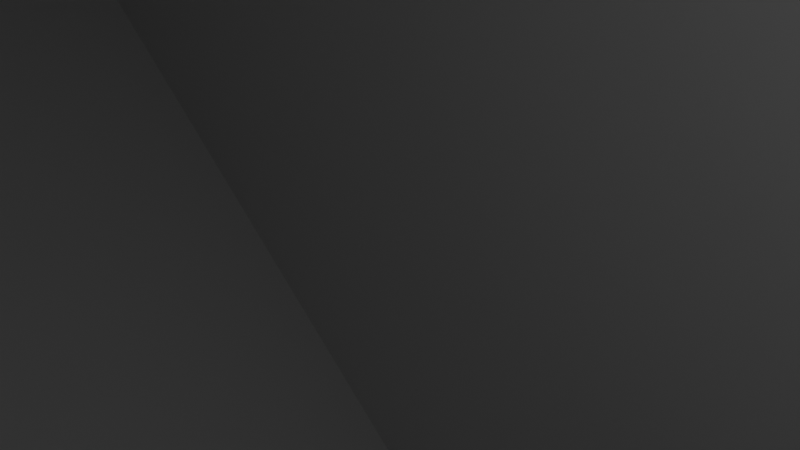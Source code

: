 # Source: box.blend  (saved by Blender 4.5.87; exported with 4.5.12 LTS)
import bpy
from mathutils import Matrix  # noqa: F401  (used for matrix-valued properties, if any)

bpy.ops.wm.read_factory_settings(use_empty=True)
scene = bpy.context.scene
scene.name = 'Scene'

# ---- collections
col_collection = bpy.data.collections.new('Collection'); scene.collection.children.link(col_collection)

# ---- materials (node trees are filled in below, after node groups)
mat_material = bpy.data.materials.new('Material')
mat_material.alpha_threshold = 0.0
mat_material.roughness = 0.5
mat_material.line_color = (0.0, 0.0, 0.0, 1.0)

# ---- material node trees
mat_material.use_nodes = True; mat_material.node_tree.nodes.clear()
_N = mat_material.node_tree.nodes; _L = mat_material.node_tree.links
n0 = _N.new('ShaderNodeOutputMaterial'); n0.name = 'Material Output'; n0.location = (200, 100)
n1 = _N.new('ShaderNodeBsdfPrincipled'); n1.name = 'Principled BSDF'; n1.location = (-200, 100)
n1.inputs[3].default_value = 1.45
_L.new(n1.outputs[0], n0.inputs[0])
n0.is_active_output = True

# ---- world
world_world = bpy.data.worlds.new('World'); scene.world = world_world
world_world.use_nodes = True; world_world.node_tree.nodes.clear()
_N = world_world.node_tree.nodes; _L = world_world.node_tree.links
n0 = _N.new('ShaderNodeOutputWorld'); n0.name = 'World Output'; n0.location = (200, 100)
n1 = _N.new('ShaderNodeBackground'); n1.name = 'Background'; n1.location = (-200, 100)
n1.inputs[0].default_value = (0.05088, 0.05088, 0.05088, 1.0)
_L.new(n1.outputs[0], n0.inputs[0])
n0.is_active_output = True
world_world.color = (0.05088, 0.05088, 0.05088)
world_world.sun_shadow_jitter_overblur = 0.0

# ---- cameras
cam_camera = bpy.data.cameras.new('Camera')
cam_camera.clip_end = 100.0
cam_camera.ortho_scale = 7.314

# ---- lights
light_light = bpy.data.lights.new('Light', 'POINT')
light_light.energy = 1000.0
light_light.shadow_soft_size = 0.1

# ---- meshes
me_cube = bpy.data.meshes.new('Cube')
me_cube.from_pydata([(13.97, 19.83, 31.61), (83.03, 19.83, -32.62), (13.97, -24.18, 31.61), (83.03, -24.18, -32.62), (-89.98, 19.83, 31.61), (-13.75, 19.83, -32.62), (-89.98, -24.18, 31.61), (-13.75, -24.18, -32.62)], [], [(0, 4, 6, 2), (3, 2, 6, 7), (7, 6, 4, 5), (5, 1, 3, 7), (1, 0, 2, 3), (5, 4, 0, 1)])
_uv = me_cube.uv_layers.new(name='UVMap')
_uv.uv.foreach_set('vector', [0.625, 0.5, 0.875, 0.5, 0.875, 0.75, 0.625, 0.75, 0.375, 0.75, 0.625, 0.75, 0.625, 1.0, 0.375, 1.0, 0.375, 0.0, 0.625, 0.0, 0.625, 0.25, 0.375, 0.25, 0.125, 0.5, 0.375, 0.5, 0.375, 0.75, 0.125, 0.75, 0.375, 0.5, 0.625, 0.5, 0.625, 0.75, 0.375, 0.75, 0.375, 0.25, 0.625, 0.25, 0.625, 0.5, 0.375, 0.5])
me_cube.materials.append(mat_material)
me_cube.use_mirror_vertex_groups = False
me_cube.update()

# ---- objects
ob_cube = bpy.data.objects.new('Cube', me_cube)
ob_light = bpy.data.objects.new('Light', light_light)
ob_camera = bpy.data.objects.new('Camera', cam_camera)

# ---- transforms, parenting, visibility, modifiers, constraints
ob_cube.location = (0.0, 0.0, 0.0)
ob_cube.lock_rotations_4d = False
ob_cube.empty_display_type = 'ARROWS'
ob_cube.lineart.crease_threshold = 0.0
ob_light.location = (4.076, 1.005, 5.904)
ob_light.rotation_euler = (0.6503, 0.05522, 1.866)
ob_light.lock_rotations_4d = False
ob_light.empty_display_type = 'ARROWS'
ob_light.color = (0.0, 0.0, 0.0, 0.0)
ob_light.lineart.crease_threshold = 0.0
ob_camera.location = (7.359, -6.926, 4.958)
ob_camera.rotation_euler = (1.109, 0.0, 0.8149)
ob_camera.lock_rotations_4d = False
ob_camera.empty_display_type = 'ARROWS'
ob_camera.color = (0.0, 0.0, 0.0, 0.0)
ob_camera.display_type = 'WIRE'
ob_camera.lineart.crease_threshold = 0.0

# ---- collection membership
col_collection.objects.link(ob_cube)
col_collection.objects.link(ob_light)
col_collection.objects.link(ob_camera)

# ---- scene / render settings (as saved in the file)
scene.camera = ob_camera
scene.frame_start = 1; scene.frame_end = 250; scene.frame_set(1)
scene.render.engine = 'BLENDER_EEVEE_NEXT'
bpy.context.view_layer.update()
